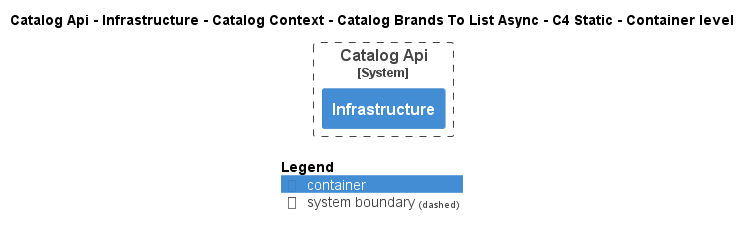

The diagram above was rendered by PlantUML. Its source (embedded in the PNG):
@startuml
!pragma layout smetana
!include ..\..\..\..\..\..\..\..\..\..\..\.c4s\C4_Container.puml

AddElementTag("c4interflow:lifecycle:new", $bgColor=green, $fontColor=#ffffff, $borderColor=green, $shadowing="False")
AddElementTag("c4interflow:lifecycle:changed", $bgColor=orange, $fontColor=#ffffff, $borderColor=orange, $shadowing="False")
AddElementTag("c4interflow:lifecycle:removed", $bgColor=red, $fontColor=#ffffff, $borderColor=red, $shadowing="False")

AddRelTag("c4interflow:lifecycle:new", $textColor=green, $lineColor=green)
AddRelTag("c4interflow:lifecycle:changed", $textColor=orange, $lineColor=orange)
AddRelTag("c4interflow:lifecycle:removed", $textColor=red, $lineColor=red)

SHOW_PERSON_PORTRAIT()
LAYOUT_TOP_DOWN()

skinparam linetype polyline

title Catalog Api - Infrastructure - Catalog Context - Catalog Brands To List Async - C4 Static - Container level


System_Boundary(dotnet.eShop.Architecture.SoftwareSystems.CatalogApi, "Catalog Api") {
    Container(dotnet.eShop.Architecture.SoftwareSystems.CatalogApi.Containers.Infrastructure, "Infrastructure", "", "")
}



SHOW_LEGEND()
@enduml